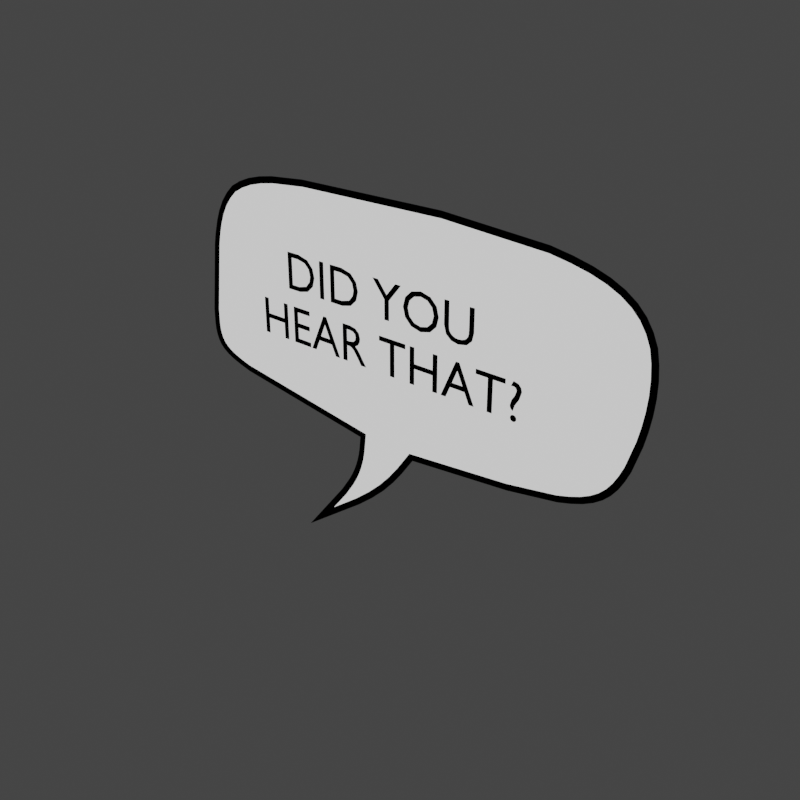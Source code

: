 # Source: letter_wordballoon.blend  (saved by Blender 2.82.7; exported with 4.5.12 LTS)
import bpy
from mathutils import Matrix  # noqa: F401  (used for matrix-valued properties, if any)

bpy.ops.wm.read_factory_settings(use_empty=True)
scene = bpy.context.scene
scene.name = 'Scene'

# ---- collections
col_collection_1 = bpy.data.collections.new('Collection 1'); scene.collection.children.link(col_collection_1)

# ---- materials (node trees are filled in below, after node groups)
mat_white = bpy.data.materials.new('white')
mat_white.use_transparent_shadow = False
mat_black = bpy.data.materials.new('black')
mat_black.use_transparent_shadow = False
mat_material = bpy.data.materials.new('Material')
mat_material.use_backface_culling = True
mat_material.use_transparent_shadow = False
mat_material.diffuse_color = (0.0, 0.0, 0.0, 1.0)

# ---- material node trees
mat_white.use_nodes = True; mat_white.node_tree.nodes.clear()
_N = mat_white.node_tree.nodes; _L = mat_white.node_tree.links
n0 = _N.new('ShaderNodeOutputMaterial'); n0.name = 'Material Output'; n0.location = (300, 300)
n1 = _N.new('ShaderNodeBackground'); n1.name = 'Background'; n1.location = (10, 300)
_L.new(n1.outputs[0], n0.inputs[0])
n0.is_active_output = True
mat_black.use_nodes = True; mat_black.node_tree.nodes.clear()
_N = mat_black.node_tree.nodes; _L = mat_black.node_tree.links
n0 = _N.new('ShaderNodeOutputMaterial'); n0.name = 'Material Output'; n0.location = (300, 300)
n1 = _N.new('ShaderNodeBackground'); n1.name = 'Background'; n1.location = (10, 300)
n1.inputs[0].default_value = (0.0, 0.0, 0.0, 1.0)
_L.new(n1.outputs[0], n0.inputs[0])
n0.is_active_output = True
mat_material.use_nodes = True; mat_material.node_tree.nodes.clear()
_N = mat_material.node_tree.nodes; _L = mat_material.node_tree.links
n0 = _N.new('ShaderNodeOutputMaterial'); n0.name = 'Material Output'; n0.location = (300, 300)
n1 = _N.new('ShaderNodeBackground'); n1.name = 'Background'; n1.location = (10, 300)
n1.inputs[0].default_value = (0.0, 0.0, 0.0, 1.0)
_L.new(n1.outputs[0], n0.inputs[0])
n0.is_active_output = True

# ---- world
world_world = bpy.data.worlds.new('World'); scene.world = world_world
world_world.use_nodes = True; world_world.node_tree.nodes.clear()
_N = world_world.node_tree.nodes; _L = world_world.node_tree.links
n0 = _N.new('ShaderNodeOutputWorld'); n0.name = 'World Output'; n0.location = (412, 325)
n1 = _N.new('ShaderNodeBackground'); n1.name = 'Background'; n1.location = (227, 302)
n1.inputs[0].default_value = (0.05088, 0.05088, 0.05088, 0.0)
n2 = _N.new('ShaderNodeBackground'); n2.name = 'Background.001'; n2.location = (222, 325)
n2.inputs[0].default_value = (0.04971, 0.04971, 0.04971, 1.0)
_L.new(n2.outputs[0], n0.inputs[0])
n0.is_active_output = True
world_world.color = (0.0331, 0.0331, 0.0331)
world_world.use_sun_shadow = False
world_world.sun_shadow_jitter_overblur = 0.0

# ---- meshes
me_circle = bpy.data.meshes.new('Circle')
me_circle.from_pydata([(-0.395, -2.512e-08, 0.6244), (0.1539, 2.131e-08, -0.6554), (-0.1608, 2.219e-08, -0.6438), (-0.03617, -2.12e-08, -0.9406), (-0.1822, -2.626e-08, -0.8939), (-0.4742, -5.958e-08, -1.257), (1.042, -5.372e-08, 0.6347), (1.478, -2.185e-08, 0.3736), (-1.124, -1.911e-08, 0.5687), (-1.197, 5.328e-08, 0.01501), (-1.125, 3.769e-08, -0.516), (-1.249, 2.249e-08, -0.3792), (1.119, 2.053e-08, -0.5795), (1.344, -6.082e-09, -0.367)], [], [(3, 4, 5), (1, 2, 4, 3), (1, 12, 13, 7, 6, 0, 8, 9, 11, 10, 2)])
_k = {(1, 2): 1.0, (2, 4): 1.0, (3, 5): 1.0, (4, 5): 1.0, (1, 3): 1.0}
me_circle.attributes.new('crease_edge', 'FLOAT', 'EDGE').data.foreach_set('value', [_k.get((min(e.vertices), max(e.vertices)), 0.0) for e in me_circle.edges])
_uv = me_circle.uv_layers.new(name='UVMap')
_uv.uv.foreach_set('vector', [0.0, 0.0, 0.0, 0.0, 0.0, 0.0, 0.0, 0.0, 0.0, 0.0, 0.0, 0.0, 0.0, 0.0, 0.0, 0.0, 0.0, 0.0, 0.0, 0.0, 0.0, 0.0, 0.0, 0.0, 0.0, 0.0, 0.0, 0.0, 0.0, 0.0, 0.0, 0.0, 0.0, 0.0, 0.0, 0.0])
me_circle.materials.append(mat_white)
me_circle.materials.append(mat_black)
me_circle.use_remesh_fix_poles = True
me_circle.use_remesh_preserve_attributes = False
me_circle.use_mirror_vertex_groups = False
me_circle.update()

# ---- curves / text
txt_text = bpy.data.curves.new('Text', 'FONT')
txt_text.dimensions = '2D'
txt_text.body = 'DID YOU \nHEAR THAT?'
txt_text.materials.append(mat_material)
txt_text.use_path_clamp = True
txt_text.resolution_u = 3
txt_text.align_x = 'CENTER'
txt_text.align_y = 'CENTER'
txt_text.size = 0.286

# ---- objects
ob_wordballoon = bpy.data.objects.new('Wordballoon', me_circle)
ob_text = bpy.data.objects.new('Text', txt_text)

# ---- transforms, parenting, visibility, modifiers, constraints
ob_wordballoon.location = (0.0, 0.0, 0.0)
ob_wordballoon.lineart.crease_threshold = 0.0
_vg = ob_wordballoon.vertex_groups.new(name='tail')
_vg = ob_wordballoon.vertex_groups.new(name='balloon')
_m = ob_wordballoon.modifiers.new('Subdivision', 'SUBSURF')
_m.uv_smooth = 'PRESERVE_CORNERS'
_m.levels = 3
_m.render_levels = 3
_m.show_only_control_edges = False
_m = ob_wordballoon.modifiers.new('Decimate', 'DECIMATE')
_m.decimate_type = 'DISSOLVE'
_m.angle_limit = 0.05236
_m = ob_wordballoon.modifiers.new('Wireframe', 'WIREFRAME')
_m.thickness = 0.0359
_m.offset = -0.0354
_m.use_replace = False
_m.use_boundary = True
_m.material_offset = 1
ob_text.parent = ob_wordballoon
ob_text.location = (0.0, -0.03424, 0.0)
ob_text.rotation_euler = (1.571, -0.0, 0.0)
ob_text.lineart.crease_threshold = 0.0

# ---- collection membership
col_collection_1.objects.link(ob_wordballoon)
col_collection_1.objects.link(ob_text)

# ---- scene / render settings (as saved in the file)
scene.frame_start = 1; scene.frame_end = 72; scene.frame_set(1)
scene.render.engine = 'BLENDER_EEVEE_NEXT'
scene.render.resolution_x = 256
scene.render.resolution_y = 256
scene.render.motion_blur_shutter = 1.0
scene.cycles.use_denoising = False
scene.cycles.samples = 128
scene.cycles.sampling_pattern = 'TABULATED_SOBOL'
scene.cycles.use_adaptive_sampling = False
scene.cycles.use_light_tree = False
scene.eevee.taa_render_samples = 32
scene.eevee.use_gtao = True
scene.eevee.gtao_quality = 0.2349
scene.eevee.gtao_distance = 5.79
scene.eevee.fast_gi_quality = 0.2349
scene.eevee.use_raytracing = True
scene.view_settings.view_transform = 'Filmic'
bpy.context.view_layer.update()

# ---- added for rendering (the .blend has no active camera and no usable light): camera, sun
cam_auto = bpy.data.cameras.new('AutoCamera')
cam_auto.lens = 50.0
cam_auto.sensor_width = 36.0
cam_auto.clip_end = 1000.0
ob_auto_camera = bpy.data.objects.new('AutoCamera', cam_auto)
scene.collection.objects.link(ob_auto_camera)
ob_auto_camera.location = (3.1666, -3.69889, 2.10676)
ob_auto_camera.rotation_euler = (1.09748, -7.21219e-08, 0.694738)
scene.camera = ob_auto_camera
light_auto_sun = bpy.data.lights.new('AutoSun', 'SUN')
light_auto_sun.energy = 3.0
light_auto_sun.angle = 0.0523599
ob_auto_sun = bpy.data.objects.new('AutoSun', light_auto_sun)
scene.collection.objects.link(ob_auto_sun)
ob_auto_sun.rotation_euler = (0.872665, 0.174533, 0.523599)
bpy.context.view_layer.update()
